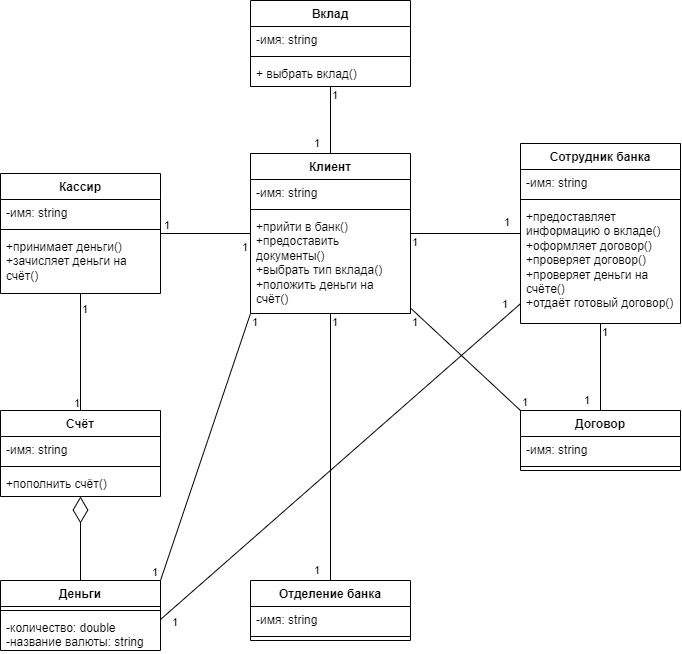

The diagram above was exported from draw.io. Its source (the exported page's mxGraphModel, read from the mxfile embedded in the PNG):
<mxGraphModel dx="777" dy="1618" grid="1" gridSize="10" guides="1" tooltips="1" connect="1" arrows="1" fold="1" page="1" pageScale="1" pageWidth="1169" pageHeight="827" math="0" shadow="0">
  <root>
    <mxCell id="0" />
    <mxCell id="1" parent="0" />
    <mxCell id="FsqV8Gb9B7lBMGbD81Gm-1" value="Клиент" style="swimlane;fontStyle=1;align=center;verticalAlign=top;childLayout=stackLayout;horizontal=1;startSize=26;horizontalStack=0;resizeParent=1;resizeParentMax=0;resizeLast=0;collapsible=1;marginBottom=0;whiteSpace=wrap;html=1;" vertex="1" parent="1">
      <mxGeometry x="290" y="3" width="160" height="160" as="geometry" />
    </mxCell>
    <mxCell id="FsqV8Gb9B7lBMGbD81Gm-2" value="-имя: string" style="text;strokeColor=none;fillColor=none;align=left;verticalAlign=top;spacingLeft=4;spacingRight=4;overflow=hidden;rotatable=0;points=[[0,0.5],[1,0.5]];portConstraint=eastwest;whiteSpace=wrap;html=1;" vertex="1" parent="FsqV8Gb9B7lBMGbD81Gm-1">
      <mxGeometry y="26" width="160" height="26" as="geometry" />
    </mxCell>
    <mxCell id="FsqV8Gb9B7lBMGbD81Gm-3" value="" style="line;strokeWidth=1;fillColor=none;align=left;verticalAlign=middle;spacingTop=-1;spacingLeft=3;spacingRight=3;rotatable=0;labelPosition=right;points=[];portConstraint=eastwest;strokeColor=inherit;" vertex="1" parent="FsqV8Gb9B7lBMGbD81Gm-1">
      <mxGeometry y="52" width="160" height="8" as="geometry" />
    </mxCell>
    <mxCell id="FsqV8Gb9B7lBMGbD81Gm-4" value="+прийти в банк()&lt;br&gt;+предоставить документы()&lt;br&gt;+выбрать тип вклада()&lt;br&gt;+положить деньги на счёт()" style="text;strokeColor=none;fillColor=none;align=left;verticalAlign=top;spacingLeft=4;spacingRight=4;overflow=hidden;rotatable=0;points=[[0,0.5],[1,0.5]];portConstraint=eastwest;whiteSpace=wrap;html=1;" vertex="1" parent="FsqV8Gb9B7lBMGbD81Gm-1">
      <mxGeometry y="60" width="160" height="100" as="geometry" />
    </mxCell>
    <mxCell id="FsqV8Gb9B7lBMGbD81Gm-6" value="Кассир" style="swimlane;fontStyle=1;align=center;verticalAlign=top;childLayout=stackLayout;horizontal=1;startSize=26;horizontalStack=0;resizeParent=1;resizeParentMax=0;resizeLast=0;collapsible=1;marginBottom=0;whiteSpace=wrap;html=1;" vertex="1" parent="1">
      <mxGeometry x="40" y="23" width="160" height="120" as="geometry" />
    </mxCell>
    <mxCell id="FsqV8Gb9B7lBMGbD81Gm-7" value="-имя: string" style="text;strokeColor=none;fillColor=none;align=left;verticalAlign=top;spacingLeft=4;spacingRight=4;overflow=hidden;rotatable=0;points=[[0,0.5],[1,0.5]];portConstraint=eastwest;whiteSpace=wrap;html=1;" vertex="1" parent="FsqV8Gb9B7lBMGbD81Gm-6">
      <mxGeometry y="26" width="160" height="26" as="geometry" />
    </mxCell>
    <mxCell id="FsqV8Gb9B7lBMGbD81Gm-8" value="" style="line;strokeWidth=1;fillColor=none;align=left;verticalAlign=middle;spacingTop=-1;spacingLeft=3;spacingRight=3;rotatable=0;labelPosition=right;points=[];portConstraint=eastwest;strokeColor=inherit;" vertex="1" parent="FsqV8Gb9B7lBMGbD81Gm-6">
      <mxGeometry y="52" width="160" height="8" as="geometry" />
    </mxCell>
    <mxCell id="FsqV8Gb9B7lBMGbD81Gm-9" value="+принимает деньги()&lt;br&gt;+зачисляет деньги на счёт()" style="text;strokeColor=none;fillColor=none;align=left;verticalAlign=top;spacingLeft=4;spacingRight=4;overflow=hidden;rotatable=0;points=[[0,0.5],[1,0.5]];portConstraint=eastwest;whiteSpace=wrap;html=1;" vertex="1" parent="FsqV8Gb9B7lBMGbD81Gm-6">
      <mxGeometry y="60" width="160" height="60" as="geometry" />
    </mxCell>
    <mxCell id="FsqV8Gb9B7lBMGbD81Gm-11" value="Сотрудник банка" style="swimlane;fontStyle=1;align=center;verticalAlign=top;childLayout=stackLayout;horizontal=1;startSize=26;horizontalStack=0;resizeParent=1;resizeParentMax=0;resizeLast=0;collapsible=1;marginBottom=0;whiteSpace=wrap;html=1;" vertex="1" parent="1">
      <mxGeometry x="560" y="-7" width="160" height="180" as="geometry" />
    </mxCell>
    <mxCell id="FsqV8Gb9B7lBMGbD81Gm-12" value="-имя: string" style="text;strokeColor=none;fillColor=none;align=left;verticalAlign=top;spacingLeft=4;spacingRight=4;overflow=hidden;rotatable=0;points=[[0,0.5],[1,0.5]];portConstraint=eastwest;whiteSpace=wrap;html=1;" vertex="1" parent="FsqV8Gb9B7lBMGbD81Gm-11">
      <mxGeometry y="26" width="160" height="26" as="geometry" />
    </mxCell>
    <mxCell id="FsqV8Gb9B7lBMGbD81Gm-13" value="" style="line;strokeWidth=1;fillColor=none;align=left;verticalAlign=middle;spacingTop=-1;spacingLeft=3;spacingRight=3;rotatable=0;labelPosition=right;points=[];portConstraint=eastwest;strokeColor=inherit;" vertex="1" parent="FsqV8Gb9B7lBMGbD81Gm-11">
      <mxGeometry y="52" width="160" height="8" as="geometry" />
    </mxCell>
    <mxCell id="FsqV8Gb9B7lBMGbD81Gm-14" value="+предоставляет информацию о вкладе()&lt;br style=&quot;border-color: var(--border-color);&quot;&gt;+оформляет договор()&lt;br style=&quot;border-color: var(--border-color);&quot;&gt;+проверяет договор()&lt;br&gt;+проверяет деньги на счёте()&lt;br style=&quot;border-color: var(--border-color);&quot;&gt;+отдаёт готовый договор()" style="text;strokeColor=none;fillColor=none;align=left;verticalAlign=top;spacingLeft=4;spacingRight=4;overflow=hidden;rotatable=0;points=[[0,0.5],[1,0.5]];portConstraint=eastwest;whiteSpace=wrap;html=1;" vertex="1" parent="FsqV8Gb9B7lBMGbD81Gm-11">
      <mxGeometry y="60" width="160" height="120" as="geometry" />
    </mxCell>
    <mxCell id="FsqV8Gb9B7lBMGbD81Gm-27" value="Счёт" style="swimlane;fontStyle=1;align=center;verticalAlign=top;childLayout=stackLayout;horizontal=1;startSize=26;horizontalStack=0;resizeParent=1;resizeParentMax=0;resizeLast=0;collapsible=1;marginBottom=0;whiteSpace=wrap;html=1;" vertex="1" parent="1">
      <mxGeometry x="40" y="260" width="160" height="86" as="geometry" />
    </mxCell>
    <mxCell id="FsqV8Gb9B7lBMGbD81Gm-28" value="-имя: string" style="text;strokeColor=none;fillColor=none;align=left;verticalAlign=top;spacingLeft=4;spacingRight=4;overflow=hidden;rotatable=0;points=[[0,0.5],[1,0.5]];portConstraint=eastwest;whiteSpace=wrap;html=1;" vertex="1" parent="FsqV8Gb9B7lBMGbD81Gm-27">
      <mxGeometry y="26" width="160" height="26" as="geometry" />
    </mxCell>
    <mxCell id="FsqV8Gb9B7lBMGbD81Gm-29" value="" style="line;strokeWidth=1;fillColor=none;align=left;verticalAlign=middle;spacingTop=-1;spacingLeft=3;spacingRight=3;rotatable=0;labelPosition=right;points=[];portConstraint=eastwest;strokeColor=inherit;" vertex="1" parent="FsqV8Gb9B7lBMGbD81Gm-27">
      <mxGeometry y="52" width="160" height="8" as="geometry" />
    </mxCell>
    <mxCell id="FsqV8Gb9B7lBMGbD81Gm-30" value="+пополнить счёт()&amp;nbsp;" style="text;strokeColor=none;fillColor=none;align=left;verticalAlign=top;spacingLeft=4;spacingRight=4;overflow=hidden;rotatable=0;points=[[0,0.5],[1,0.5]];portConstraint=eastwest;whiteSpace=wrap;html=1;" vertex="1" parent="FsqV8Gb9B7lBMGbD81Gm-27">
      <mxGeometry y="60" width="160" height="26" as="geometry" />
    </mxCell>
    <mxCell id="FsqV8Gb9B7lBMGbD81Gm-39" value="Деньги" style="swimlane;fontStyle=1;align=center;verticalAlign=top;childLayout=stackLayout;horizontal=1;startSize=26;horizontalStack=0;resizeParent=1;resizeParentMax=0;resizeLast=0;collapsible=1;marginBottom=0;whiteSpace=wrap;html=1;" vertex="1" parent="1">
      <mxGeometry x="40" y="430" width="160" height="70" as="geometry" />
    </mxCell>
    <mxCell id="FsqV8Gb9B7lBMGbD81Gm-41" value="" style="line;strokeWidth=1;fillColor=none;align=left;verticalAlign=middle;spacingTop=-1;spacingLeft=3;spacingRight=3;rotatable=0;labelPosition=right;points=[];portConstraint=eastwest;strokeColor=inherit;" vertex="1" parent="FsqV8Gb9B7lBMGbD81Gm-39">
      <mxGeometry y="26" width="160" height="8" as="geometry" />
    </mxCell>
    <mxCell id="FsqV8Gb9B7lBMGbD81Gm-42" value="-количество: double&lt;br&gt;-название валюты: string" style="text;strokeColor=none;fillColor=none;align=left;verticalAlign=top;spacingLeft=4;spacingRight=4;overflow=hidden;rotatable=0;points=[[0,0.5],[1,0.5]];portConstraint=eastwest;whiteSpace=wrap;html=1;" vertex="1" parent="FsqV8Gb9B7lBMGbD81Gm-39">
      <mxGeometry y="34" width="160" height="36" as="geometry" />
    </mxCell>
    <mxCell id="FsqV8Gb9B7lBMGbD81Gm-45" value="" style="endArrow=diamondThin;endFill=0;endSize=24;html=1;rounded=0;" edge="1" parent="1" source="FsqV8Gb9B7lBMGbD81Gm-39" target="FsqV8Gb9B7lBMGbD81Gm-27">
      <mxGeometry width="160" relative="1" as="geometry">
        <mxPoint x="230" y="340" as="sourcePoint" />
        <mxPoint x="390" y="340" as="targetPoint" />
      </mxGeometry>
    </mxCell>
    <mxCell id="FsqV8Gb9B7lBMGbD81Gm-49" value="" style="endArrow=none;html=1;edgeStyle=orthogonalEdgeStyle;rounded=0;" edge="1" parent="1" source="FsqV8Gb9B7lBMGbD81Gm-6" target="FsqV8Gb9B7lBMGbD81Gm-27">
      <mxGeometry relative="1" as="geometry">
        <mxPoint x="390" y="146" as="sourcePoint" />
        <mxPoint x="390" y="360" as="targetPoint" />
      </mxGeometry>
    </mxCell>
    <mxCell id="FsqV8Gb9B7lBMGbD81Gm-50" value="1" style="edgeLabel;resizable=0;html=1;align=left;verticalAlign=bottom;" connectable="0" vertex="1" parent="FsqV8Gb9B7lBMGbD81Gm-49">
      <mxGeometry x="-1" relative="1" as="geometry">
        <mxPoint y="24" as="offset" />
      </mxGeometry>
    </mxCell>
    <mxCell id="FsqV8Gb9B7lBMGbD81Gm-51" value="1" style="edgeLabel;resizable=0;html=1;align=right;verticalAlign=bottom;" connectable="0" vertex="1" parent="FsqV8Gb9B7lBMGbD81Gm-49">
      <mxGeometry x="1" relative="1" as="geometry" />
    </mxCell>
    <mxCell id="FsqV8Gb9B7lBMGbD81Gm-52" value="" style="endArrow=none;html=1;edgeStyle=orthogonalEdgeStyle;rounded=0;" edge="1" parent="1" source="FsqV8Gb9B7lBMGbD81Gm-1" target="FsqV8Gb9B7lBMGbD81Gm-6">
      <mxGeometry relative="1" as="geometry">
        <mxPoint x="130" y="136" as="sourcePoint" />
        <mxPoint x="130" y="270" as="targetPoint" />
      </mxGeometry>
    </mxCell>
    <mxCell id="FsqV8Gb9B7lBMGbD81Gm-53" value="1" style="edgeLabel;resizable=0;html=1;align=left;verticalAlign=bottom;" connectable="0" vertex="1" parent="FsqV8Gb9B7lBMGbD81Gm-52">
      <mxGeometry x="-1" relative="1" as="geometry">
        <mxPoint x="-10" y="22" as="offset" />
      </mxGeometry>
    </mxCell>
    <mxCell id="FsqV8Gb9B7lBMGbD81Gm-54" value="1" style="edgeLabel;resizable=0;html=1;align=right;verticalAlign=bottom;" connectable="0" vertex="1" parent="FsqV8Gb9B7lBMGbD81Gm-52">
      <mxGeometry x="1" relative="1" as="geometry">
        <mxPoint x="10" as="offset" />
      </mxGeometry>
    </mxCell>
    <mxCell id="FsqV8Gb9B7lBMGbD81Gm-55" value="" style="endArrow=none;html=1;edgeStyle=orthogonalEdgeStyle;rounded=0;" edge="1" parent="1" source="FsqV8Gb9B7lBMGbD81Gm-1" target="FsqV8Gb9B7lBMGbD81Gm-11">
      <mxGeometry relative="1" as="geometry">
        <mxPoint x="140" y="146" as="sourcePoint" />
        <mxPoint x="140" y="280" as="targetPoint" />
      </mxGeometry>
    </mxCell>
    <mxCell id="FsqV8Gb9B7lBMGbD81Gm-56" value="1" style="edgeLabel;resizable=0;html=1;align=left;verticalAlign=bottom;" connectable="0" vertex="1" parent="FsqV8Gb9B7lBMGbD81Gm-55">
      <mxGeometry x="-1" relative="1" as="geometry">
        <mxPoint y="17" as="offset" />
      </mxGeometry>
    </mxCell>
    <mxCell id="FsqV8Gb9B7lBMGbD81Gm-57" value="1" style="edgeLabel;resizable=0;html=1;align=right;verticalAlign=bottom;" connectable="0" vertex="1" parent="FsqV8Gb9B7lBMGbD81Gm-55">
      <mxGeometry x="1" relative="1" as="geometry">
        <mxPoint x="-10" y="-3" as="offset" />
      </mxGeometry>
    </mxCell>
    <mxCell id="FsqV8Gb9B7lBMGbD81Gm-15" value="Отделение банка" style="swimlane;fontStyle=1;align=center;verticalAlign=top;childLayout=stackLayout;horizontal=1;startSize=26;horizontalStack=0;resizeParent=1;resizeParentMax=0;resizeLast=0;collapsible=1;marginBottom=0;whiteSpace=wrap;html=1;" vertex="1" parent="1">
      <mxGeometry x="290" y="430" width="160" height="60" as="geometry" />
    </mxCell>
    <mxCell id="FsqV8Gb9B7lBMGbD81Gm-16" value="-имя: string" style="text;strokeColor=none;fillColor=none;align=left;verticalAlign=top;spacingLeft=4;spacingRight=4;overflow=hidden;rotatable=0;points=[[0,0.5],[1,0.5]];portConstraint=eastwest;whiteSpace=wrap;html=1;" vertex="1" parent="FsqV8Gb9B7lBMGbD81Gm-15">
      <mxGeometry y="26" width="160" height="26" as="geometry" />
    </mxCell>
    <mxCell id="FsqV8Gb9B7lBMGbD81Gm-17" value="" style="line;strokeWidth=1;fillColor=none;align=left;verticalAlign=middle;spacingTop=-1;spacingLeft=3;spacingRight=3;rotatable=0;labelPosition=right;points=[];portConstraint=eastwest;strokeColor=inherit;" vertex="1" parent="FsqV8Gb9B7lBMGbD81Gm-15">
      <mxGeometry y="52" width="160" height="8" as="geometry" />
    </mxCell>
    <mxCell id="FsqV8Gb9B7lBMGbD81Gm-73" value="Вклад" style="swimlane;fontStyle=1;align=center;verticalAlign=top;childLayout=stackLayout;horizontal=1;startSize=26;horizontalStack=0;resizeParent=1;resizeParentMax=0;resizeLast=0;collapsible=1;marginBottom=0;whiteSpace=wrap;html=1;" vertex="1" parent="1">
      <mxGeometry x="290" y="-150" width="160" height="86" as="geometry" />
    </mxCell>
    <mxCell id="FsqV8Gb9B7lBMGbD81Gm-74" value="-имя: string" style="text;strokeColor=none;fillColor=none;align=left;verticalAlign=top;spacingLeft=4;spacingRight=4;overflow=hidden;rotatable=0;points=[[0,0.5],[1,0.5]];portConstraint=eastwest;whiteSpace=wrap;html=1;" vertex="1" parent="FsqV8Gb9B7lBMGbD81Gm-73">
      <mxGeometry y="26" width="160" height="26" as="geometry" />
    </mxCell>
    <mxCell id="FsqV8Gb9B7lBMGbD81Gm-75" value="" style="line;strokeWidth=1;fillColor=none;align=left;verticalAlign=middle;spacingTop=-1;spacingLeft=3;spacingRight=3;rotatable=0;labelPosition=right;points=[];portConstraint=eastwest;strokeColor=inherit;" vertex="1" parent="FsqV8Gb9B7lBMGbD81Gm-73">
      <mxGeometry y="52" width="160" height="8" as="geometry" />
    </mxCell>
    <mxCell id="FsqV8Gb9B7lBMGbD81Gm-76" value="+ выбрать вклад()" style="text;strokeColor=none;fillColor=none;align=left;verticalAlign=top;spacingLeft=4;spacingRight=4;overflow=hidden;rotatable=0;points=[[0,0.5],[1,0.5]];portConstraint=eastwest;whiteSpace=wrap;html=1;" vertex="1" parent="FsqV8Gb9B7lBMGbD81Gm-73">
      <mxGeometry y="60" width="160" height="26" as="geometry" />
    </mxCell>
    <mxCell id="FsqV8Gb9B7lBMGbD81Gm-69" value="Договор" style="swimlane;fontStyle=1;align=center;verticalAlign=top;childLayout=stackLayout;horizontal=1;startSize=26;horizontalStack=0;resizeParent=1;resizeParentMax=0;resizeLast=0;collapsible=1;marginBottom=0;whiteSpace=wrap;html=1;" vertex="1" parent="1">
      <mxGeometry x="560" y="260" width="160" height="60" as="geometry" />
    </mxCell>
    <mxCell id="FsqV8Gb9B7lBMGbD81Gm-70" value="-имя: string" style="text;strokeColor=none;fillColor=none;align=left;verticalAlign=top;spacingLeft=4;spacingRight=4;overflow=hidden;rotatable=0;points=[[0,0.5],[1,0.5]];portConstraint=eastwest;whiteSpace=wrap;html=1;" vertex="1" parent="FsqV8Gb9B7lBMGbD81Gm-69">
      <mxGeometry y="26" width="160" height="26" as="geometry" />
    </mxCell>
    <mxCell id="FsqV8Gb9B7lBMGbD81Gm-71" value="" style="line;strokeWidth=1;fillColor=none;align=left;verticalAlign=middle;spacingTop=-1;spacingLeft=3;spacingRight=3;rotatable=0;labelPosition=right;points=[];portConstraint=eastwest;strokeColor=inherit;" vertex="1" parent="FsqV8Gb9B7lBMGbD81Gm-69">
      <mxGeometry y="52" width="160" height="8" as="geometry" />
    </mxCell>
    <mxCell id="FsqV8Gb9B7lBMGbD81Gm-82" value="" style="endArrow=none;html=1;edgeStyle=orthogonalEdgeStyle;rounded=0;" edge="1" parent="1" source="FsqV8Gb9B7lBMGbD81Gm-11" target="FsqV8Gb9B7lBMGbD81Gm-69">
      <mxGeometry relative="1" as="geometry">
        <mxPoint x="380" y="136" as="sourcePoint" />
        <mxPoint x="380" y="270" as="targetPoint" />
      </mxGeometry>
    </mxCell>
    <mxCell id="FsqV8Gb9B7lBMGbD81Gm-83" value="1" style="edgeLabel;resizable=0;html=1;align=left;verticalAlign=bottom;" connectable="0" vertex="1" parent="FsqV8Gb9B7lBMGbD81Gm-82">
      <mxGeometry x="-1" relative="1" as="geometry">
        <mxPoint y="17" as="offset" />
      </mxGeometry>
    </mxCell>
    <mxCell id="FsqV8Gb9B7lBMGbD81Gm-84" value="1" style="edgeLabel;resizable=0;html=1;align=right;verticalAlign=bottom;" connectable="0" vertex="1" parent="FsqV8Gb9B7lBMGbD81Gm-82">
      <mxGeometry x="1" relative="1" as="geometry">
        <mxPoint x="-10" y="-3" as="offset" />
      </mxGeometry>
    </mxCell>
    <mxCell id="FsqV8Gb9B7lBMGbD81Gm-94" value="" style="endArrow=none;html=1;edgeStyle=orthogonalEdgeStyle;rounded=0;" edge="1" parent="1" source="FsqV8Gb9B7lBMGbD81Gm-73" target="FsqV8Gb9B7lBMGbD81Gm-1">
      <mxGeometry relative="1" as="geometry">
        <mxPoint x="660" y="146" as="sourcePoint" />
        <mxPoint x="660" y="280" as="targetPoint" />
      </mxGeometry>
    </mxCell>
    <mxCell id="FsqV8Gb9B7lBMGbD81Gm-95" value="1" style="edgeLabel;resizable=0;html=1;align=left;verticalAlign=bottom;" connectable="0" vertex="1" parent="FsqV8Gb9B7lBMGbD81Gm-94">
      <mxGeometry x="-1" relative="1" as="geometry">
        <mxPoint y="17" as="offset" />
      </mxGeometry>
    </mxCell>
    <mxCell id="FsqV8Gb9B7lBMGbD81Gm-96" value="1" style="edgeLabel;resizable=0;html=1;align=right;verticalAlign=bottom;" connectable="0" vertex="1" parent="FsqV8Gb9B7lBMGbD81Gm-94">
      <mxGeometry x="1" relative="1" as="geometry">
        <mxPoint x="-10" y="-3" as="offset" />
      </mxGeometry>
    </mxCell>
    <mxCell id="FsqV8Gb9B7lBMGbD81Gm-97" value="" style="endArrow=none;html=1;edgeStyle=orthogonalEdgeStyle;rounded=0;" edge="1" parent="1" source="FsqV8Gb9B7lBMGbD81Gm-1" target="FsqV8Gb9B7lBMGbD81Gm-15">
      <mxGeometry relative="1" as="geometry">
        <mxPoint x="650" y="-74" as="sourcePoint" />
        <mxPoint x="650" y="50" as="targetPoint" />
      </mxGeometry>
    </mxCell>
    <mxCell id="FsqV8Gb9B7lBMGbD81Gm-98" value="1" style="edgeLabel;resizable=0;html=1;align=left;verticalAlign=bottom;" connectable="0" vertex="1" parent="FsqV8Gb9B7lBMGbD81Gm-97">
      <mxGeometry x="-1" relative="1" as="geometry">
        <mxPoint y="17" as="offset" />
      </mxGeometry>
    </mxCell>
    <mxCell id="FsqV8Gb9B7lBMGbD81Gm-99" value="1" style="edgeLabel;resizable=0;html=1;align=right;verticalAlign=bottom;" connectable="0" vertex="1" parent="FsqV8Gb9B7lBMGbD81Gm-97">
      <mxGeometry x="1" relative="1" as="geometry">
        <mxPoint x="-10" y="-3" as="offset" />
      </mxGeometry>
    </mxCell>
    <mxCell id="FsqV8Gb9B7lBMGbD81Gm-104" value="" style="endArrow=none;html=1;rounded=0;entryX=0;entryY=0;entryDx=0;entryDy=0;" edge="1" parent="1" source="FsqV8Gb9B7lBMGbD81Gm-1" target="FsqV8Gb9B7lBMGbD81Gm-69">
      <mxGeometry width="50" height="50" relative="1" as="geometry">
        <mxPoint x="460" y="50" as="sourcePoint" />
        <mxPoint x="590" y="-44" as="targetPoint" />
      </mxGeometry>
    </mxCell>
    <mxCell id="FsqV8Gb9B7lBMGbD81Gm-105" value="1" style="edgeLabel;resizable=0;html=1;align=left;verticalAlign=bottom;" connectable="0" vertex="1" parent="1">
      <mxGeometry x="449.9999999999999" y="180" as="geometry" />
    </mxCell>
    <mxCell id="FsqV8Gb9B7lBMGbD81Gm-106" value="1" style="edgeLabel;resizable=0;html=1;align=left;verticalAlign=bottom;" connectable="0" vertex="1" parent="1">
      <mxGeometry x="559.9999999999999" y="260" as="geometry" />
    </mxCell>
    <mxCell id="FsqV8Gb9B7lBMGbD81Gm-107" value="" style="endArrow=none;html=1;rounded=0;exitX=1;exitY=0;exitDx=0;exitDy=0;entryX=0;entryY=1;entryDx=0;entryDy=0;" edge="1" parent="1" source="FsqV8Gb9B7lBMGbD81Gm-39" target="FsqV8Gb9B7lBMGbD81Gm-1">
      <mxGeometry width="50" height="50" relative="1" as="geometry">
        <mxPoint x="280" y="330" as="sourcePoint" />
        <mxPoint x="330" y="280" as="targetPoint" />
      </mxGeometry>
    </mxCell>
    <mxCell id="FsqV8Gb9B7lBMGbD81Gm-108" value="" style="endArrow=none;html=1;rounded=0;exitX=1;exitY=0.5;exitDx=0;exitDy=0;" edge="1" parent="1" target="FsqV8Gb9B7lBMGbD81Gm-11">
      <mxGeometry width="50" height="50" relative="1" as="geometry">
        <mxPoint x="200" y="469" as="sourcePoint" />
        <mxPoint x="330" y="280" as="targetPoint" />
      </mxGeometry>
    </mxCell>
    <mxCell id="FsqV8Gb9B7lBMGbD81Gm-109" value="1" style="edgeLabel;resizable=0;html=1;align=left;verticalAlign=bottom;" connectable="0" vertex="1" parent="1">
      <mxGeometry x="290" y="179.99999999999977" as="geometry" />
    </mxCell>
    <mxCell id="FsqV8Gb9B7lBMGbD81Gm-110" value="1" style="edgeLabel;resizable=0;html=1;align=left;verticalAlign=bottom;" connectable="0" vertex="1" parent="1">
      <mxGeometry x="190" y="429.9999999999998" as="geometry" />
    </mxCell>
    <mxCell id="FsqV8Gb9B7lBMGbD81Gm-111" value="1" style="edgeLabel;resizable=0;html=1;align=left;verticalAlign=bottom;" connectable="0" vertex="1" parent="1">
      <mxGeometry x="210" y="479.9999999999998" as="geometry" />
    </mxCell>
    <mxCell id="FsqV8Gb9B7lBMGbD81Gm-112" value="1" style="edgeLabel;resizable=0;html=1;align=left;verticalAlign=bottom;" connectable="0" vertex="1" parent="1">
      <mxGeometry x="540" y="161.99999999999977" as="geometry" />
    </mxCell>
  </root>
</mxGraphModel>